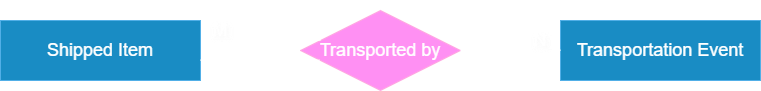

The diagram above was exported from draw.io. Its source (the exported page's mxGraphModel, read from the mxfile embedded in the PNG):
<mxGraphModel dx="2811" dy="586" grid="1" gridSize="10" guides="1" tooltips="1" connect="1" arrows="1" fold="1" page="1" pageScale="1" pageWidth="827" pageHeight="1169" background="light-dark(#FFFFFF,transparent)" math="0" shadow="0">
  <root>
    <mxCell id="0" />
    <mxCell id="1" parent="0" />
    <mxCell id="2" value="" style="rounded=0;whiteSpace=wrap;html=1;fillColor=#1ba1e2;fontColor=#ffffff;strokeColor=#006EAF;" vertex="1" parent="1">
      <mxGeometry x="-1200" y="1350" width="200" height="60" as="geometry" />
    </mxCell>
    <mxCell id="3" value="&lt;font style=&quot;font-size: 18px;&quot;&gt;Shipped Item&lt;/font&gt;" style="text;html=1;align=center;verticalAlign=middle;whiteSpace=wrap;rounded=0;" vertex="1" parent="1">
      <mxGeometry x="-1190" y="1350" width="180" height="60" as="geometry" />
    </mxCell>
    <mxCell id="4" value="" style="rounded=0;whiteSpace=wrap;html=1;fillColor=#1ba1e2;fontColor=#ffffff;strokeColor=#006EAF;" vertex="1" parent="1">
      <mxGeometry x="-640" y="1350" width="200" height="60" as="geometry" />
    </mxCell>
    <mxCell id="5" value="&lt;font style=&quot;font-size: 18px;&quot;&gt;Transportation Event&lt;/font&gt;" style="text;html=1;align=center;verticalAlign=middle;whiteSpace=wrap;rounded=0;" vertex="1" parent="1">
      <mxGeometry x="-630" y="1350" width="180" height="60" as="geometry" />
    </mxCell>
    <mxCell id="6" value="" style="rhombus;whiteSpace=wrap;html=1;fillColor=#d80073;fontColor=#ffffff;strokeColor=#A50040;" vertex="1" parent="1">
      <mxGeometry x="-900" y="1340" width="160" height="80" as="geometry" />
    </mxCell>
    <mxCell id="7" value="" style="endArrow=none;html=1;rounded=0;exitX=1;exitY=0.5;exitDx=0;exitDy=0;entryX=0;entryY=0.5;entryDx=0;entryDy=0;" edge="1" parent="1">
      <mxGeometry width="50" height="50" relative="1" as="geometry">
        <mxPoint x="-740" y="1379.74" as="sourcePoint" />
        <mxPoint x="-640" y="1379.74" as="targetPoint" />
      </mxGeometry>
    </mxCell>
    <mxCell id="8" value="&lt;font style=&quot;font-size: 18px;&quot;&gt;N&lt;/font&gt;" style="text;html=1;align=center;verticalAlign=middle;whiteSpace=wrap;rounded=0;labelBorderColor=none;textShadow=1;" vertex="1" parent="1">
      <mxGeometry x="-750" y="1340" width="180" height="60" as="geometry" />
    </mxCell>
    <mxCell id="9" value="&lt;span style=&quot;font-size: 18px;&quot;&gt;Transported by&lt;/span&gt;" style="text;html=1;align=center;verticalAlign=middle;whiteSpace=wrap;rounded=0;" vertex="1" parent="1">
      <mxGeometry x="-910" y="1350" width="180" height="60" as="geometry" />
    </mxCell>
    <mxCell id="10" value="" style="endArrow=none;html=1;rounded=0;exitX=1.005;exitY=0.325;exitDx=0;exitDy=0;entryX=0.167;entryY=0.333;entryDx=0;entryDy=0;entryPerimeter=0;exitPerimeter=0;" edge="1" parent="1">
      <mxGeometry width="50" height="50" relative="1" as="geometry">
        <mxPoint x="-999" y="1369.67" as="sourcePoint" />
        <mxPoint x="-880" y="1369.67" as="targetPoint" />
      </mxGeometry>
    </mxCell>
    <mxCell id="11" value="" style="endArrow=none;html=1;rounded=0;exitX=1.005;exitY=0.325;exitDx=0;exitDy=0;entryX=0.167;entryY=0.333;entryDx=0;entryDy=0;entryPerimeter=0;exitPerimeter=0;" edge="1" parent="1">
      <mxGeometry width="50" height="50" relative="1" as="geometry">
        <mxPoint x="-1000" y="1389.67" as="sourcePoint" />
        <mxPoint x="-881" y="1389.67" as="targetPoint" />
      </mxGeometry>
    </mxCell>
    <mxCell id="12" value="&lt;font style=&quot;font-size: 18px;&quot;&gt;M&lt;/font&gt;" style="text;html=1;align=center;verticalAlign=middle;whiteSpace=wrap;rounded=0;labelBorderColor=none;textShadow=1;" vertex="1" parent="1">
      <mxGeometry x="-1070" y="1330" width="180" height="60" as="geometry" />
    </mxCell>
  </root>
</mxGraphModel>